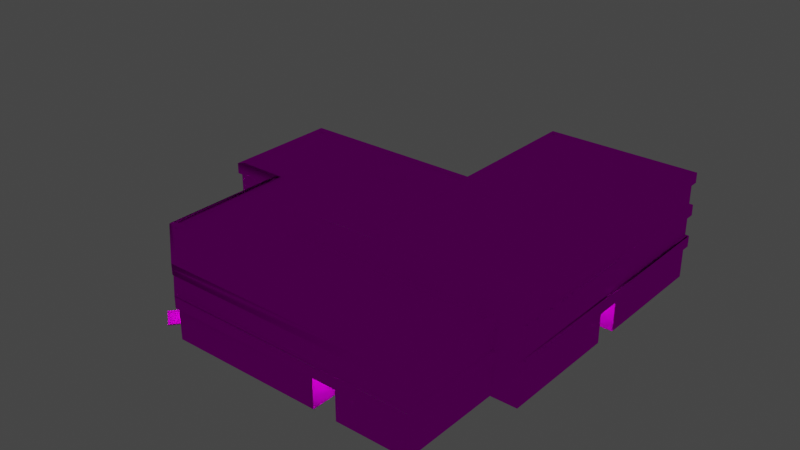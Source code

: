# Source: object.blend  (saved by Blender 2.82.7; exported with 4.5.12 LTS)
import bpy
from mathutils import Matrix  # noqa: F401  (used for matrix-valued properties, if any)

bpy.ops.wm.read_factory_settings(use_empty=True)
scene = bpy.context.scene
scene.name = 'Scene'

# ---- collections
col_collection = bpy.data.collections.new('Collection'); scene.collection.children.link(col_collection)

# ---- images (referenced by path relative to the original .blend; pixels are not part of the script)
import os
ASSET_DIR = os.environ.get("B2B_ASSET_DIR", "")  # directory of the original .blend (textures are referenced by path, not embedded)
HERE = os.path.dirname(os.path.abspath(__file__))  # packed textures are extracted next to this script under _unpacked/

def load_image(name, relpath, width, height, colorspace="sRGB"):
    """Load a texture the original file referenced (path relative to the .blend, or extracted next to this script)."""
    p = next((c for c in (os.path.join(HERE, relpath), os.path.join(ASSET_DIR, relpath)) if relpath and os.path.exists(c)), "")
    if p:
        img = bpy.data.images.load(p, check_existing=True)
        img.name = name
    else:  # same state as the original file: an image datablock whose file is absent (Cycles renders it pink)
        img = bpy.data.images.new(name, width, height)
        img.source = "FILE"
        img.filepath = "//" + (relpath or name)
    img.colorspace_settings.name = colorspace
    return img
img_ebfs7_png = load_image('EBFS7.png', 'EBFS7.png', 1024, 1024, 'sRGB')

# ---- materials (node trees are filled in below, after node groups)
mat_default_014 = bpy.data.materials.new('Default.014')
mat_default_014.use_transparent_shadow = False
mat_default_014.diffuse_color = (1.0, 1.0, 1.0, 1.0)
mat_default_014.roughness = 0.0
mat_default_014.specular_intensity = 0.0

# ---- node groups
ng_auto_smooth = bpy.data.node_groups.new('Auto Smooth', 'GeometryNodeTree')
_s = ng_auto_smooth.interface.new_socket(name='Geometry', in_out='OUTPUT', socket_type='NodeSocketGeometry')
_s = ng_auto_smooth.interface.new_socket(name='Geometry', in_out='INPUT', socket_type='NodeSocketGeometry')
_s = ng_auto_smooth.interface.new_socket(name='Angle', in_out='INPUT', socket_type='NodeSocketFloat')
_s.subtype = 'ANGLE'
_s.min_value = 0.0
_s.max_value = 3.142
ng_auto_smooth.is_modifier = True
_N = ng_auto_smooth.nodes; _L = ng_auto_smooth.links
n0 = _N.new('NodeGroupOutput'); n0.name = 'Group Output'; n0.location = (480, -100)
n1 = _N.new('NodeGroupInput'); n1.name = 'Group Input'; n1.location = (-420, -300)
n2 = _N.new('NodeGroupInput'); n2.name = 'Group Input.001'; n2.location = (-60, -100)
n3 = _N.new('GeometryNodeSetShadeSmooth'); n3.name = 'Set Shade Smooth'; n3.location = (120, -100)
n3.domain = 'EDGE'
n4 = _N.new('GeometryNodeSetShadeSmooth'); n4.name = 'Set Shade Smooth.001'; n4.location = (300, -100)
n5 = _N.new('GeometryNodeInputMeshEdgeAngle'); n5.name = 'Edge Angle'; n5.location = (-420, -220)
n6 = _N.new('GeometryNodeInputEdgeSmooth'); n6.name = 'Is Edge Smooth'; n6.location = (-60, -160)
n7 = _N.new('GeometryNodeInputShadeSmooth'); n7.name = 'Is Face Smooth'; n7.location = (-240, -340)
n8 = _N.new('FunctionNodeBooleanMath'); n8.name = 'Boolean Math'; n8.location = (-60, -220)
n9 = _N.new('FunctionNodeCompare'); n9.name = 'Compare'; n9.location = (-240, -180)
n9.operation = 'LESS_EQUAL'
_L.new(n5.outputs[0], n9.inputs[0])
_L.new(n4.outputs[0], n0.inputs[0])
_L.new(n1.outputs[1], n9.inputs[1])
_L.new(n9.outputs[0], n8.inputs[0])
_L.new(n7.outputs[0], n8.inputs[1])
_L.new(n2.outputs[0], n3.inputs[0])
_L.new(n6.outputs[0], n3.inputs[1])
_L.new(n3.outputs[0], n4.inputs[0])
_L.new(n8.outputs[0], n3.inputs[2])
n0.is_active_output = True

# ---- material node trees
mat_default_014.use_nodes = True; mat_default_014.node_tree.nodes.clear()
_N = mat_default_014.node_tree.nodes; _L = mat_default_014.node_tree.links
n0 = _N.new('ShaderNodeOutputMaterial'); n0.name = 'Material Output'; n0.location = (300, 300)
n1 = _N.new('ShaderNodeBsdfPrincipled'); n1.name = 'Principled BSDF'; n1.location = (10, 300)
n1.distribution = 'GGX'
n1.subsurface_method = 'BURLEY'
n1.inputs[3].default_value = 1.45
n1.inputs[13].default_value = 0.0
n1.inputs[27].default_value = (0.0, 0.0, 0.0, 1.0)
n1.inputs[28].default_value = 1.0
n2 = _N.new('ShaderNodeTexImage'); n2.name = 'Image Texture'; n2.location = (0, 0)
n2.image = img_ebfs7_png
_L.new(n1.outputs[0], n0.inputs[0])
_L.new(n2.outputs[0], n1.inputs[0])
n0.is_active_output = True

# ---- world
world_world = bpy.data.worlds.new('World'); scene.world = world_world
world_world.use_nodes = True; world_world.node_tree.nodes.clear()
_N = world_world.node_tree.nodes; _L = world_world.node_tree.links
n0 = _N.new('ShaderNodeOutputWorld'); n0.name = 'World Output'; n0.location = (300, 300)
n1 = _N.new('ShaderNodeBackground'); n1.name = 'Background'; n1.location = (10, 300)
n1.inputs[0].default_value = (0.05088, 0.05088, 0.05088, 1.0)
_L.new(n1.outputs[0], n0.inputs[0])
n0.is_active_output = True
world_world.color = (0.05088, 0.05088, 0.05088)
world_world.use_sun_shadow = False
world_world.sun_shadow_jitter_overblur = 0.0

# ---- lights
light_light_name_amb_street_light3_001 = bpy.data.lights.new('light_name=amb_street_light3.001', 'POINT')
light_light_name_amb_street_light3_001.transmission_factor = 0.0
light_light_name_amb_street_light3_001.energy = 200.0
light_light_name_amb_street_light3_001.shadow_soft_size = 0.25
light_light_name_amb_street_light3_001.shadow_maximum_resolution = 0.006
light_light_name_amb_street_light3_001.use_absolute_resolution = True
light_light_name_amb_street_light3_002 = bpy.data.lights.new('light_name=amb_street_light3.002', 'POINT')
light_light_name_amb_street_light3_002.transmission_factor = 0.0
light_light_name_amb_street_light3_002.energy = 200.0
light_light_name_amb_street_light3_002.shadow_soft_size = 0.25
light_light_name_amb_street_light3_002.shadow_maximum_resolution = 0.006
light_light_name_amb_street_light3_002.use_absolute_resolution = True
light_light_name_amb_street_light3_003 = bpy.data.lights.new('light_name=amb_street_light3.003', 'POINT')
light_light_name_amb_street_light3_003.transmission_factor = 0.0
light_light_name_amb_street_light3_003.energy = 200.0
light_light_name_amb_street_light3_003.shadow_soft_size = 0.25
light_light_name_amb_street_light3_003.shadow_maximum_resolution = 0.006
light_light_name_amb_street_light3_003.use_absolute_resolution = True
light_light_name_amb_street_light3_004 = bpy.data.lights.new('light_name=amb_street_light3.004', 'POINT')
light_light_name_amb_street_light3_004.transmission_factor = 0.0
light_light_name_amb_street_light3_004.energy = 200.0
light_light_name_amb_street_light3_004.shadow_soft_size = 0.25
light_light_name_amb_street_light3_004.shadow_maximum_resolution = 0.006
light_light_name_amb_street_light3_004.use_absolute_resolution = True
light_light_name_amb_street_light3_005 = bpy.data.lights.new('light_name=amb_street_light3.005', 'POINT')
light_light_name_amb_street_light3_005.transmission_factor = 0.0
light_light_name_amb_street_light3_005.energy = 200.0
light_light_name_amb_street_light3_005.shadow_soft_size = 0.25
light_light_name_amb_street_light3_005.shadow_maximum_resolution = 0.006
light_light_name_amb_street_light3_005.use_absolute_resolution = True
light_light_name_amb_street_light3_006 = bpy.data.lights.new('light_name=amb_street_light3.006', 'POINT')
light_light_name_amb_street_light3_006.transmission_factor = 0.0
light_light_name_amb_street_light3_006.energy = 200.0
light_light_name_amb_street_light3_006.shadow_soft_size = 0.25
light_light_name_amb_street_light3_006.shadow_maximum_resolution = 0.006
light_light_name_amb_street_light3_006.use_absolute_resolution = True
light_light_name_amb_street_light3_007 = bpy.data.lights.new('light_name=amb_street_light3.007', 'POINT')
light_light_name_amb_street_light3_007.transmission_factor = 0.0
light_light_name_amb_street_light3_007.energy = 200.0
light_light_name_amb_street_light3_007.shadow_soft_size = 0.25
light_light_name_amb_street_light3_007.shadow_maximum_resolution = 0.006
light_light_name_amb_street_light3_007.use_absolute_resolution = True

# ---- meshes
me_poly_os_0_003 = bpy.data.meshes.new('poly_os=0.003')
me_poly_os_0_003.from_pydata([(-23.72, -5.47, -10.39), (-24.1, -5.47, -10.36), (3.369, 2.268, -22.17), (21.37, 2.268, -23.52), (3.369, 1.939, -22.17), (21.37, 1.939, -23.52), (23.81, 2.268, 8.757), (23.81, 1.939, 8.757), (5.803, 2.268, 10.12), (5.803, 1.939, 10.12), (4.64, 2.268, -5.296), (4.64, 1.939, -5.296), (3.923, -6.837, -15.56), (5.828, -6.837, -12.84), (4.138, -6.837, -12.72), (5.828, -10.68, -12.84), (5.613, -10.68, -15.69), (5.613, -6.837, -15.69), (3.428, -6.837, -22.11), (3.923, -10.68, -15.56), (-2.237, -6.837, -10.32), (-2.341, -10.68, -11.7), (-2.237, -10.68, -10.32), (-5.238, -10.68, -11.48), (-5.134, -10.68, -10.1), (-2.341, -6.837, -11.7), (4.177, -10.68, -12.19), (-15.38, -6.837, 3.891), (-15.38, -10.68, 3.891), (-16.9, -6.837, 4.006), (-16.9, -10.68, 4.006), (-15.16, -6.837, 6.743), (-15.16, -10.68, 6.743), (-16.96, -10.68, 3.321), (-14.19, -10.68, 21.69), (-11.05, -10.68, 22.14), (-14.19, -10.56, 21.69), (-11.83, -10.56, 23.29), (-12.52, -6.837, 19.23), (-13.4, -10.56, 20.54), (-10.16, -10.56, 20.83), (-10.16, -6.837, 20.83), (-11.05, -10.56, 22.14), (-12.52, -10.56, 19.23), (-15.78, -10.68, 18.92), (-13.4, -10.68, 20.54), (10.13, -6.837, 22.4), (10.13, -10.68, 22.4), (12.97, -6.837, 22.18), (12.74, -6.837, 19.2), (9.903, -10.68, 19.42), (12.74, -10.68, 19.2), (-8.589, -10.68, 23.81), (22.67, -10.68, -5.594), (19.66, -10.68, -5.367), (19.45, -6.837, -8.193), (22.45, -10.68, -8.42), (19.45, -10.68, -8.193), (19.66, -6.837, -5.367), (23.77, -10.68, 9.008), (-3.995, 3.011, -2.079), (-3.992, 4.491, -2.08), (-3.185, 3.011, -0.8056), (-3.267, 3.011, -0.8164), (-3.492, 3.011, -0.7233), (-3.426, 3.501, -0.7738), (-3.492, 3.501, -0.7233), (-3.574, 3.011, -0.5807), (-3.574, 3.501, -0.5807), (-3.585, 3.011, -0.4984), (-3.585, 3.501, -0.4984), (-3.574, 3.501, -0.4161), (-3.543, 3.501, -0.3394), (-3.543, 3.011, -0.3394), (-3.492, 3.011, -0.2735), (-3.492, 3.501, -0.2735), (-3.35, 3.011, -0.1912), (-3.267, 3.501, -0.1804), (-3.267, 3.011, -0.1804), (-3.185, 3.501, -0.1912), (-3.185, 3.011, -0.1912), (-3.108, 3.501, -0.223), (-3.108, 3.011, -0.223), (-3.042, 3.011, -0.2735), (-2.992, 3.501, -0.3394), (-2.992, 3.011, -0.3394), (-2.96, 3.501, -0.4161), (-2.96, 3.011, -0.4161), (-2.949, 3.501, -0.4984), (-2.992, 3.011, -0.6574), (-2.96, 3.501, -0.5807), (-3.108, 3.501, -0.7738), (-3.042, 3.011, -0.7233), (-3.108, 3.011, -0.7738), (-3.042, 3.501, -0.7233), (-2.992, 3.501, -0.6574), (-3.042, 3.501, -0.2735), (-3.185, 3.501, -0.8056), (-3.267, 3.501, -0.8164), (-3.35, 3.501, -0.8056), (-3.35, 3.501, -0.1912), (-3.426, 3.501, -0.223), (-3.543, 3.501, -0.6574), (-2.695, 3.52, -0.953), (-2.549, 3.011, -0.953), (-2.424, 3.52, -1.026), (-2.424, 3.011, -1.026), (-2.351, 3.52, -1.152), (-2.379, 3.52, -1.365), (-2.549, 3.011, -1.496), (-2.695, 3.011, -1.496), (-2.622, 3.52, -1.506), (-2.763, 3.52, -1.468), (-2.821, 3.011, -1.423), (-2.866, 3.52, -1.365), (-2.894, 3.011, -1.297), (-2.903, 3.52, -1.225), (-2.894, 3.011, -1.152), (-2.821, 3.011, -1.026), (-2.821, 3.52, -1.026), (-2.482, 3.52, -1.468), (-2.549, 3.52, -0.953), (-1.764, 3.596, -1.551), (-1.693, 3.011, -1.674), (-1.693, 3.011, -1.816), (-1.693, 3.596, -1.816), (-1.764, 3.596, -1.939), (-1.886, 3.596, -2.01), (-2.028, 3.011, -2.01), (-2.195, 3.011, -1.882), (-2.222, 3.596, -1.816), (-2.222, 3.596, -1.674), (-2.028, 3.596, -1.48), (-1.886, 3.596, -1.48), (-1.693, 3.596, -1.674), (-2.028, 3.596, -2.01), (-2.151, 3.596, -1.551), (-2.151, 3.596, -1.939), (-3.914, 3.011, 0.1893), (-1.189, 3.011, -0.01635), (-3.914, 1.385, 0.1893), (-1.189, 1.385, -0.01635), (-1.365, 3.011, -2.35), (-4.09, 1.385, -2.144), (-1.764, 3.011, -1.551), (-1.886, 3.011, -1.48), (-2.028, 3.011, -1.48), (-2.151, 3.011, -1.551), (-2.222, 3.011, -1.674), (-2.351, 3.011, -1.152), (-2.695, 3.011, -0.953), (-3.574, 3.011, -0.4161), (-3.426, 3.011, -0.223), (-1.764, 3.011, -1.939), (-1.886, 3.011, -2.01), (-2.351, 3.011, -1.297), (-2.424, 3.011, -1.423), (-2.949, 3.011, -0.4984), (-2.96, 3.011, -0.5807), (-3.35, 3.011, -0.8056), (-3.426, 3.011, -0.7738), (-3.543, 3.011, -0.6574), (-4.09, 3.011, -2.144), (-8.057, -1.94, 23.52), (-8.158, -1.94, 22.2), (-15.18, -1.94, 19.03), (-15.58, -1.94, 18.35), (-14.68, -1.94, 18.28), (-16.74, -1.94, 3.046), (-16.74, -1.613, 3.046), (-22.8, -1.613, 3.503), (-22.8, -1.94, 3.503), (-23.81, -1.94, -9.822), (3.646, -1.613, -11.89), (4.087, -1.94, -6.055), (-6.802, -1.94, -5.233), (-6.802, -1.613, -5.233), (-5.519, -1.613, 11.77), (-5.519, -1.94, 11.77), (20.43, -1.613, 9.813), (20.43, -1.94, 9.813), (21.3, -1.94, 21.31), (-8.057, -1.613, 23.52), (23.77, 1.039, 9.008), (24.07, 1.039, 8.985), (20.63, -6.837, 9.244), (20.63, -10.68, 9.244), (5.879, 2.268, 10.36), (23.77, 2.268, 9.008), (23.77, -1.613, 9.008), (24.09, -1.613, 8.984), (23.77, -6.837, 9.008), (22.67, -6.837, -5.594), (24.09, -5.47, 8.983), (21.32, -5.47, -23.46), (24.09, -6.837, 8.983), (21.32, -1.613, -23.46), (21.62, -2.918, -23.79), (24.09, -2.918, 8.984), (21.6, 2.268, -23.79), (24.07, 2.268, 8.985), (23.77, -2.918, 9.008), (23.77, -5.47, 9.008), (21.64, -5.47, -23.49), (21.62, -5.47, -23.8), (3.405, -5.47, -22.43), (21.62, -6.837, -23.8), (3.086, -5.47, -22.4), (21.64, -1.613, -23.49), (21.62, -1.613, -23.79), (3.405, -1.613, -22.42), (3.084, -2.918, -22.39), (21.6, 1.039, -23.79), (3.104, 2.268, -22.39), (3.104, 1.039, -22.39), (3.835, -6.837, -12.47), (3.086, -6.837, -22.4), (3.834, -1.613, -12.46), (4.155, -2.918, -12.49), (3.084, -1.613, -22.39), (4.377, 2.268, -5.523), (4.377, 1.385, -5.523), (5.575, 1.385, 10.38), (21.32, -2.918, -23.46), (3.428, -2.918, -22.11), (3.428, -5.47, -22.11), (21.32, 1.039, -23.46), (3.428, -1.613, -22.11), (3.428, 1.039, -22.11), (4.678, -1.613, -5.546), (4.177, -5.47, -12.19), (4.154, -6.837, -12.49), (4.177, -6.837, -12.19), (-5.134, -6.837, -10.1), (-5.238, -6.837, -11.48), (4.154, -5.47, -12.49), (3.835, -5.47, -12.47), (3.834, -2.918, -12.46), (-23.03, -5.47, 3.78), (-23.36, -5.47, 3.805), (-24.07, -6.837, -10.06), (-24.43, -6.837, -10.34), (-24.43, -5.47, -10.34), (-24.4, -2.918, -10.33), (-24.4, -1.613, -10.33), (-23.31, -2.918, 4.095), (-15.96, -6.837, 19.19), (-16.08, -6.837, 18.94), (-16.08, -5.47, 18.94), (-15.95, -2.918, 19.17), (-17.26, -5.47, 3.344), (-17.23, -5.47, 3.647), (-17.23, -6.837, 3.647), (-23.34, -5.47, 4.108), (-23.34, -6.837, 4.108), (-23.31, -1.613, 4.095), (-16.69, -6.837, 6.858), (-15.78, -5.47, 18.92), (-24.07, -5.47, -10.06), (-24.07, -2.918, -10.06), (-23.03, -2.918, 3.78), (-16.96, -5.47, 3.321), (-16.96, -2.918, 3.321), (-16.09, -1.613, 18.94), (-16.09, -2.918, 18.94), (-17.25, -2.918, 3.637), (-8.566, -1.613, 24.12), (-8.589, -1.613, 23.81), (-8.759, -2.918, 24.06), (-8.566, -2.918, 24.12), (-8.589, -2.918, 23.81), (-13.4, -6.837, 20.54), (-15.78, -6.837, 18.92), (-15.96, -5.47, 19.19), (-8.589, -6.837, 23.81), (-8.774, -5.47, 24.08), (-8.774, -6.837, 24.08), (-15.78, -2.918, 18.92), (-15.78, -1.613, 18.92), (-8.759, -1.613, 24.06), (-8.589, -5.47, 23.81), (-8.566, -6.837, 24.12), (21.58, -5.47, 21.84), (21.56, -5.47, 21.54), (9.903, -6.837, 19.42), (-8.566, -5.47, 24.12), (21.88, -5.47, 21.82), (21.88, -6.837, 21.82), (21.89, -1.613, 21.82), (21.89, -2.918, 21.82), (20.63, -5.47, 9.244), (20.93, -5.47, 9.222), (20.93, -6.837, 9.222), (20.94, -2.918, 9.222), (21.56, -2.918, 21.54), (20.94, -1.613, 9.222), (20.63, -2.918, 9.244), (21.56, -6.837, 21.54), (4.087, -1.613, -6.055), (-8.905, -1.613, 23.29), (-15.18, -1.613, 19.03), (-15.58, -1.613, 18.35), (4.155, -1.613, -12.49), (21.3, -1.613, 21.31), (-8.158, -1.613, 22.2), (-15.95, -1.613, 19.17), (-17.25, -1.613, 3.637), (-23.81, -1.613, -9.822), (-14.68, -1.613, 18.28), (21.32, -6.837, -23.46), (21.32, -10.68, -23.46), (22.45, -6.837, -8.42), (3.428, -10.68, -22.11), (5.575, 2.268, 10.38), (4.138, -10.68, -12.72), (4.377, 1.039, -5.523), (4.678, 1.039, -5.546), (-6.211, 1.385, -4.725), (-6.211, -1.613, -4.725), (5.879, -1.613, 10.36), (5.879, 1.385, 10.36), (-5.011, -1.613, 11.18), (-5.011, 1.385, 11.18), (-4.295, 1.385, -4.869), (-1.57, 1.385, -5.075), (-1.365, 1.385, -2.35), (-23.03, -6.837, 3.78), (-16.96, -6.837, 3.321), (-23.03, -10.68, 3.78), (-16.69, -10.68, 6.858), (-11.05, -6.837, 22.14), (12.97, -10.68, 22.18), (21.56, -10.68, 21.54), (4.177, -2.918, -12.19), (-11.83, -10.68, 23.29), (-24.07, -10.68, -10.06), (3.646, -1.939, -11.89), (-8.905, -1.939, 23.29)], [(231, 215), (60, 61)], [(300, 165, 167, 308), (297, 185, 191, 292, 287, 281, 274, 46, 284, 49, 48), (15, 13, 17, 16), (269, 289, 288, 266), (212, 199, 200, 184), (328, 33, 327, 326), (67, 68, 102, 161), (236, 215, 241, 242, 0), (168, 171, 170, 169), (178, 177, 176, 175), (7, 9, 8, 6), (229, 316, 228, 227), (294, 283, 290, 296), (19, 16, 17, 12), (104, 106, 105), (125, 124, 153, 126), (271, 272, 44, 45), (117, 119, 116), (52, 47, 46, 274), (196, 227, 228, 226), (247, 248, 251, 252), (290, 282, 286, 291, 193, 203, 194, 202), (159, 160, 65, 99), (286, 287, 292, 291), (310, 312, 18, 309), (268, 249, 277, 270), (170, 171, 172, 307), (15, 314, 14, 13), (172, 336, 173, 307), (156, 109, 120), (23, 335, 240, 234), (26, 21, 25, 232), (14, 12, 17, 13), (205, 207, 236, 235), (10, 11, 4, 2), (128, 129, 137, 135), (246, 273, 248, 247), (294, 296, 201, 293, 289, 269, 270), (152, 76, 100, 101), (248, 257, 261, 250), (146, 145, 133, 132), (32, 31, 27, 28), (29, 30, 28, 27), (246, 273, 257, 272), (74, 75, 72, 73), (279, 268, 270, 267), (86, 87, 157, 88), (297, 332, 186, 185), (92, 93, 91, 94), (82, 83, 96, 81), (4, 5, 3, 2), (161, 102, 66, 64), (106, 104, 150, 139, 142, 128, 154, 153, 124, 123, 144, 145, 146, 147, 148, 129, 155, 149), (84, 86, 88, 90, 95, 94, 91, 97, 98, 99, 65, 66, 102, 68, 70, 71, 72, 75, 101, 100, 77, 79, 81, 96), (44, 272, 256, 329), (314, 26, 232, 14), (301, 166, 168, 169), (37, 40, 43, 36), (174, 298, 173, 336), (150, 104, 121, 103), (7, 6, 3, 5), (21, 22, 20, 25), (183, 184, 200, 188), (113, 114, 112), (107, 149, 155), (191, 195, 193, 291, 292), (110, 112, 111), (19, 12, 18, 312), (331, 48, 49, 51), (218, 302, 217, 237), (237, 217, 219, 211), (315, 220, 213, 214), (275, 276, 274, 280), (122, 144, 123, 134), (46, 47, 50, 284), (145, 144, 122, 133), (93, 62, 97, 91), (119, 103, 121, 105, 107, 108, 120, 111, 112, 114, 116), (148, 131, 130), (160, 64, 66, 65), (74, 152, 101, 75), (58, 54, 57, 55), (247, 272, 257, 248), (73, 72, 71, 151), (257, 277, 262, 261), (151, 71, 70, 69), (78, 76, 152, 138, 139, 82, 80), (264, 263, 306, 265), (268, 269, 266, 279), (262, 260, 238, 261), (278, 305, 279, 299, 300), (249, 305, 278, 277), (325, 143, 162, 142), (288, 289, 293, 295), (269, 266, 267, 270), (34, 36, 39, 45), (96, 83, 85, 84), (30, 29, 327, 33), (34, 334, 37, 36), (311, 56, 310, 309), (306, 255, 170, 169, 301, 263), (313, 10, 2, 3, 6, 8, 187, 200, 199, 213, 220), (319, 320, 322, 321), (335, 328, 326, 240), (274, 330, 35, 52), (337, 165, 300, 299), (118, 150, 103, 119), (271, 39, 43, 38), (323, 143, 324), (57, 56, 311, 55), (308, 167, 166, 301), (337, 299, 304, 164), (222, 313, 220, 221), (105, 106, 149, 107), (104, 105, 121), (181, 163, 182, 303), (108, 155, 156), (178, 180, 179, 177), (181, 303, 179, 180), (108, 156, 120), (107, 155, 108), (109, 110, 111, 120), (186, 59, 191, 185), (190, 295, 293, 201, 198), (189, 188, 187, 319), (319, 190, 189), (295, 190, 319), (115, 116, 114), (43, 40, 41, 38), (183, 189, 196, 226), (237, 243, 244, 217), (208, 196, 189, 190), (115, 114, 113), (110, 113, 112), (206, 204, 193, 195), (209, 190, 198, 197), (174, 175, 176, 298), (217, 302, 210, 219), (206, 216, 207, 204), (225, 205, 204, 203), (201, 202, 194, 223), (118, 119, 117), (117, 116, 115), (197, 211, 219, 209), (213, 199, 212, 214), (231, 12, 14), (215, 236, 207, 216), (262, 277, 264, 265, 245, 243, 237, 211, 197, 198, 201, 223, 224, 333, 259, 260), (227, 208, 209, 210), (53, 54, 58, 192), (212, 184, 183, 226, 228, 316, 315, 214), (50, 51, 49, 284), (22, 24, 233, 20), (42, 330, 41, 40), (134, 123, 124, 125), (230, 333, 224, 225), (182, 163, 164, 304), (254, 253, 242, 241), (153, 154, 127, 126), (154, 128, 135, 127), (194, 225, 224, 223), (239, 238, 1, 242), (62, 63, 98, 97), (63, 159, 99, 98), (244, 243, 245, 255), (276, 281, 285, 275), (247, 272, 246), (273, 257, 248), (264, 277, 249), (245, 265, 306, 255), (278, 263, 305), (253, 251, 250, 239), (147, 136, 131, 148), (29, 27, 31, 256, 272, 247, 252, 254, 241, 215, 216, 206, 195, 191, 192, 58, 55, 311, 309, 18, 12, 231, 232, 25, 20, 233, 234, 240, 326, 327), (249, 305, 263, 264), (129, 130, 137), (69, 70, 68, 67), (191, 59, 53, 192), (238, 260, 259, 258), (80, 82, 81, 79), (148, 130, 129), (140, 141, 139, 138), (273, 246, 276, 275), (264, 277, 278, 263), (253, 254, 252, 251), (8, 9, 11, 10), (147, 146, 132, 136), (274, 281, 276), (275, 285, 280), (266, 267, 279), (270, 269, 268), (257, 273, 275, 280), (276, 246, 272, 271, 38, 41, 330, 274), (140, 138, 162, 143), (76, 78, 77, 100), (257, 280, 270, 277), (249, 268, 279, 305), (281, 285, 280, 274), (139, 141, 325, 142), (78, 80, 79, 77), (283, 280, 285, 282), (286, 285, 281, 287), (32, 329, 256, 31), (290, 202, 201, 296), (90, 158, 89, 95), (84, 85, 87, 86), (280, 283, 294, 270), (318, 229, 302, 244, 255, 306, 263, 278, 300, 308, 301, 169, 170, 307, 173, 298, 176, 177, 179, 303, 182, 304, 299, 279, 267, 266, 288, 295, 321), (37, 334, 35, 42), (88, 157, 158, 90), (95, 89, 92, 94), (136, 132, 133, 122, 134, 125, 126, 127, 135, 137, 130, 131), (222, 320, 187, 313), (10, 313, 187, 8), (229, 318, 317, 221, 315, 316), (233, 24, 23, 234), (143, 323, 140), (141, 140, 323, 317, 322, 222, 221, 324, 143, 325), (321, 322, 317, 318), (162, 138, 60), (331, 332, 297, 48), (232, 230, 26), (230, 333, 26), (45, 334, 34), (230, 258, 259, 333), (5, 4, 11, 9, 7), (167, 165, 337, 164, 163, 181, 180, 178, 175, 174, 336, 172, 171, 168, 166), (235, 0, 1, 258, 230), (118, 117, 115, 113, 110, 109, 156, 155, 129, 128, 142, 162, 60, 138, 152, 74, 73, 151, 69, 67, 161, 64, 160, 159, 63, 62, 93, 92, 89, 158, 157, 87, 85, 83, 82, 139, 150)])
me_poly_os_0_003.polygons.foreach_set('use_smooth', [True] * 229)
_uv = me_poly_os_0_003.uv_layers.new(name='UVMap')
_uv.uv.foreach_set('vector', [0.6022, 0.4719, 0.6022, 0.4719, 0.6067, 0.4641, 0.6067, 0.4641, 0.2333, 0.8071, 0.3511, 0.4314, 0.4252, 0.4314, 0.2333, 0.8072, 0.2333, 0.8071, 0.2336, 0.8073, 0.2336, 0.8073, 0.2334, 0.8072, 0.2334, 0.8072, 0.2334, 0.8072, 0.2334, 0.8071, 0.603, 0.6964, 0.603, 0.787, 0.5357, 0.787, 0.5357, 0.6964, 0.093, 0.8794, 0.8128, 0.8793, 0.8128, 0.9101, 0.093, 0.9101, 0.9652, 0.9726, 0.9652, 1.002, 0.1905, 1.002, 0.1905, 0.9726, 0.3758, 0.6964, 0.5194, 0.6964, 0.5194, 0.787, 0.3758, 0.787, 0.9293, 0.6643, 0.9351, 0.6639, 0.935, 0.6629, 0.9292, 0.6633, 0.3884, 0.8192, 0.3884, 0.787, 0.0564, 0.787, 0.0564, 0.8192, 0.0397, 0.8192, 0.5747, 0.3137, 0.5146, 0.3229, 0.5146, 0.3229, 0.5747, 0.3137, 0.6931, 0.3923, 0.6931, 0.3923, 0.6675, 0.2237, 0.6675, 0.2237, 0.5635, 0.3248, 0.5635, 0.5391, 0.5635, 0.5391, 0.5635, 0.3248, 0.7725, 0.9101, 0.7725, 0.9726, 0.3809, 0.9726, 0.3809, 0.9101, 0.8057, 0.8793, 0.8057, 0.8192, 1.096, 0.8192, 1.096, 0.8793, 0.5357, 0.6964, 0.5357, 0.6964, 0.5357, 0.787, 0.5357, 0.787, 0.9199, 0.5393, 0.9199, 0.5402, 0.9259, 0.5389, 0.9274, 0.5475, 0.9205, 0.548, 0.9206, 0.5488, 0.9275, 0.5483, 0.5352, 0.7858, 0.4675, 0.7858, 0.4675, 0.6952, 0.5352, 0.6952, 0.9273, 0.6376, 0.9333, 0.6372, 0.9332, 0.6363, 0.093, 0.6964, 0.5354, 0.6964, 0.5354, 0.787, 0.093, 0.787, 0.958, 0.9101, 1.381, 0.9101, 1.381, 0.9726, 0.958, 0.9726, 0.8881, 0.787, 0.8881, 0.8192, 0.5265, 0.8192, 0.5265, 0.787, 1.095, 0.8159, 0.7977, 0.8159, 0.7977, 0.8089, 0.3582, 0.4636, 0.1905, 0.8115, 0.958, 0.8115, 0.958, 0.8192, 0.4252, 0.4636, 0.9277, 0.6426, 0.9277, 0.6436, 0.9335, 0.6431, 0.9335, 0.6421, 0.7984, 0.8192, 0.7984, 0.787, 1.096, 0.787, 1.096, 0.8192, 0.958, 0.6964, 1.381, 0.6964, 1.381, 0.787, 0.958, 0.787, 0.2336, 0.8073, 0.2336, 0.8073, 0.2336, 0.8073, 0.2336, 0.8073, 0.5146, 0.3229, 0.5146, 0.3229, 0.4945, 0.1907, 0.4945, 0.1907, 0.603, 0.6964, 0.603, 0.6964, 0.603, 0.787, 0.603, 0.787, 0.4945, 0.1907, 0.7667, 0.1494, 0.7667, 0.1494, 0.4945, 0.1907, 0.9223, 0.5721, 0.9224, 0.5729, 0.9284, 0.5716, 0.093, 0.6964, 0.5354, 0.6964, 0.5354, 0.787, 0.093, 0.787, 0.293, 0.6964, 0.447, 0.6964, 0.447, 0.787, 0.293, 0.787, 0.2332, 0.8075, 0.2332, 0.8075, 0.2332, 0.8075, 0.2332, 0.8074, 0.3729, 0.8168, 0.3729, 0.8092, 0.6077, 0.8092, 0.6077, 0.8168, 0.747, 0.5391, 0.747, 0.5391, 0.9478, 0.5391, 0.9478, 0.5391, 0.9269, 0.6327, 0.927, 0.6336, 0.9339, 0.6331, 0.9338, 0.6322, 0.8946, 0.787, 0.8946, 0.8192, 0.8881, 0.8192, 0.8881, 0.787, 0.2333, 0.8071, 0.3511, 0.5238, 0.4252, 0.5238, 0.2333, 0.8072, 0.2333, 0.8071, 0.2336, 0.8073, 0.2336, 0.8073, 0.9237, 0.5903, 0.9238, 0.5913, 0.9296, 0.5909, 0.9295, 0.5899, 0.8881, 0.8121, 0.8881, 0.8192, 0.5194, 0.8192, 0.5194, 0.8121, 0.9223, 0.5716, 0.9224, 0.5725, 0.9293, 0.5719, 0.9292, 0.5711, 0.603, 0.6964, 0.603, 0.787, 0.5356, 0.787, 0.5356, 0.6964, 0.5356, 0.787, 0.5356, 0.6964, 0.5356, 0.6964, 0.5356, 0.787, 0.1193, 0.7858, 0.1193, 0.818, 0.1116, 0.818, 0.1116, 0.7858, 0.9265, 0.6276, 0.9323, 0.6272, 0.9323, 0.6262, 0.9265, 0.6266, 0.7331, 0.9089, 0.7331, 0.8782, 0.7402, 0.8782, 0.7402, 0.9089, 0.9243, 0.5208, 0.9185, 0.5212, 0.9186, 0.5222, 0.9244, 0.5218, 0.8057, 0.787, 0.8057, 0.6964, 1.096, 0.6964, 1.096, 0.787, 0.9224, 0.5728, 0.9225, 0.5738, 0.9283, 0.5734, 0.9282, 0.5724, 0.919, 0.528, 0.9191, 0.529, 0.9249, 0.5285, 0.9248, 0.5275, 0.9478, 0.5391, 0.9478, 0.3248, 0.9478, 0.3248, 0.9478, 0.5391, 0.9291, 0.662, 0.9349, 0.6616, 0.9348, 0.6606, 0.929, 0.661, 0.7, 0.59, 0.699, 0.5885, 0.6989, 0.5868, 0.6891, 0.6055, 0.7166, 0.6013, 0.7121, 0.5946, 0.7118, 0.5962, 0.7107, 0.5975, 0.7091, 0.5981, 0.7083, 0.598, 0.7062, 0.5967, 0.7058, 0.5959, 0.7057, 0.5942, 0.7064, 0.5927, 0.7087, 0.5916, 0.7095, 0.5916, 0.7024, 0.5908, 0.7015, 0.5907, 0.6913, 0.5839, 0.6923, 0.5842, 0.6933, 0.5842, 0.6942, 0.584, 0.6951, 0.5836, 0.6958, 0.5829, 0.6964, 0.5821, 0.6967, 0.5811, 0.6967, 0.5802, 0.6965, 0.5792, 0.6961, 0.5783, 0.6954, 0.5776, 0.6946, 0.577, 0.6937, 0.5767, 0.6927, 0.5767, 0.6917, 0.5769, 0.6908, 0.5773, 0.6901, 0.578, 0.6896, 0.5788, 0.6893, 0.5797, 0.6892, 0.5807, 0.6894, 0.5817, 0.6899, 0.5826, 0.6905, 0.5833, 0.8881, 0.6964, 0.8881, 0.787, 0.603, 0.787, 0.603, 0.6964, 0.603, 0.6964, 0.6154, 0.6964, 0.6154, 0.787, 0.603, 0.787, 0.5977, 0.4655, 0.5977, 0.4655, 0.5747, 0.3137, 0.5747, 0.3137, 0.6023, 0.698, 0.6023, 0.698, 0.5352, 0.698, 0.5352, 0.698, 0.7755, 0.2073, 0.7755, 0.2073, 0.7667, 0.1494, 0.7667, 0.1494, 0.9217, 0.563, 0.9217, 0.5639, 0.9277, 0.5634, 0.9277, 0.5625, 0.5635, 0.3248, 0.5635, 0.3248, 0.9478, 0.3248, 0.9478, 0.3248, 0.5349, 0.6964, 0.5349, 0.6964, 0.5349, 0.787, 0.5349, 0.787, 0.4141, 0.616, 0.4213, 0.616, 0.4213, 0.645, 0.4141, 0.645, 0.9277, 0.6436, 0.9338, 0.6431, 0.9337, 0.6423, 0.9252, 0.5303, 0.9192, 0.5308, 0.9193, 0.5317, 0.4252, 0.4314, 0.4329, 0.4314, 0.4329, 0.4636, 0.3582, 0.4636, 0.3582, 0.4314, 0.9259, 0.6199, 0.932, 0.6195, 0.9319, 0.6186, 0.5357, 0.6964, 0.5357, 0.787, 0.3809, 0.787, 0.3809, 0.6964, 0.6026, 0.6964, 0.6026, 0.787, 0.6026, 0.787, 0.6026, 0.6964, 0.6194, 0.8794, 0.6194, 0.9101, 0.627, 0.9101, 0.627, 0.8794, 0.6085, 0.8794, 0.6085, 0.9101, 0.3737, 0.9101, 0.3737, 0.8794, 0.7725, 0.9726, 0.7725, 1.002, 0.3737, 1.002, 0.3737, 0.9726, 0.7325, 0.818, 0.7325, 0.7858, 0.7402, 0.7858, 0.7402, 0.818, 0.9267, 0.5377, 0.9198, 0.5382, 0.9198, 0.5391, 0.9268, 0.5385, 0.5354, 0.787, 0.5354, 0.6964, 0.5354, 0.6964, 0.5354, 0.787, 0.9214, 0.5594, 0.9214, 0.5602, 0.9284, 0.5597, 0.9283, 0.5589, 0.9238, 0.5916, 0.9239, 0.5926, 0.9297, 0.5921, 0.9296, 0.5911, 0.6991, 0.586, 0.6988, 0.5877, 0.699, 0.5885, 0.7007, 0.5904, 0.7024, 0.5908, 0.704, 0.5902, 0.7054, 0.5881, 0.7055, 0.5872, 0.7049, 0.5856, 0.7036, 0.5844, 0.701, 0.5843, 0.9276, 0.6416, 0.9345, 0.6411, 0.9344, 0.6403, 0.9285, 0.6539, 0.9286, 0.6549, 0.9344, 0.6545, 0.9343, 0.6535, 0.9251, 0.6091, 0.9252, 0.6101, 0.931, 0.6096, 0.9309, 0.6087, 0.5356, 0.787, 0.5356, 0.6964, 0.6024, 0.6964, 0.6024, 0.787, 0.9241, 0.787, 0.9312, 0.787, 0.9312, 0.8192, 0.9241, 0.8192, 0.9277, 0.6427, 0.9335, 0.6422, 0.9334, 0.6413, 0.9276, 0.6417, 0.8881, 0.8192, 0.8881, 0.8794, 0.5194, 0.8794, 0.5194, 0.8192, 0.9285, 0.6543, 0.9343, 0.6539, 0.9343, 0.6529, 0.9285, 0.6533, 0.6892, 0.5807, 0.6893, 0.5797, 0.6896, 0.5788, 0.6843, 0.5734, 0.6891, 0.6055, 0.6899, 0.5826, 0.6894, 0.5817, 0.8881, 0.8794, 0.8881, 0.9101, 0.5263, 0.9101, 0.5263, 0.8794, 0.6724, 0.8782, 0.6772, 0.8782, 0.6772, 0.9089, 0.6724, 0.9089, 0.5194, 0.8794, 0.3758, 0.8794, 0.3758, 0.8192, 0.5194, 0.8192, 0.0, 0.0, 0.0, 0.0, 0.0, 0.0, 0.0, 0.0, 0.0, 0.0, 0.1187, 0.8782, 0.1187, 0.9089, 0.1116, 0.9089, 0.1116, 0.8782, 0.2332, 0.8075, 0.2332, 0.8074, 0.2331, 0.8075, 0.2332, 0.8075, 0.7984, 0.9101, 0.7984, 0.8793, 1.096, 0.8793, 1.096, 0.9101, 0.0245, 0.8793, 0.0245, 0.9101, 0.0173, 0.9101, 0.0173, 0.8793, 0.5352, 0.6952, 0.5352, 0.698, 0.5352, 0.698, 0.5352, 0.6952, 0.9243, 0.5205, 0.9185, 0.5209, 0.9185, 0.5219, 0.9243, 0.5214, 0.5356, 0.6964, 0.5356, 0.787, 0.5194, 0.787, 0.5194, 0.6964, 0.5352, 0.6952, 0.6023, 0.6952, 0.6023, 0.698, 0.5352, 0.698, 0.6024, 0.787, 0.6024, 0.6964, 0.958, 0.6964, 0.958, 0.787, 0.0, 0.0, 0.0, 0.0, 0.0, 0.0, 0.0, 0.0, 0.0, 0.0, 0.0, 0.0, 0.2334, 0.8073, 0.2333, 0.8074, 0.2332, 0.8075, 0.2333, 0.8076, 0.2335, 0.8074, 0.2334, 0.8073, 0.2334, 0.8073, 0.2335, 0.8074, 0.2333, 0.8076, 0.2332, 0.8075, 0.2333, 0.8074, 0.0698, 0.556, 0.0698, 0.6267, 0.3272, 0.6267, 0.3272, 0.556, 0.0486, 0.6964, 0.3758, 0.6964, 0.3758, 0.787, 0.0486, 0.787, 0.6724, 0.7858, 0.6023, 0.7858, 0.6023, 0.6952, 0.6724, 0.6952, 0.668, 0.5098, 0.6022, 0.4719, 0.6022, 0.4719, 0.668, 0.5098, 0.924, 0.5942, 0.9241, 0.595, 0.9301, 0.5946, 0.93, 0.5937, 0.5352, 0.7858, 0.5352, 0.698, 0.5352, 0.698, 0.5352, 0.7858, 0.7438, 0.5644, 0.7117, 0.5692, 0.7487, 0.5964, 0.0713, 0.6964, 0.1424, 0.6964, 0.1424, 0.787, 0.0713, 0.787, 0.6067, 0.4641, 0.6067, 0.4641, 0.5977, 0.4655, 0.5977, 0.4655, 0.668, 0.5098, 0.668, 0.5098, 0.6747, 0.4982, 0.6747, 0.4982, 0.2334, 0.8073, 0.2334, 0.8073, 0.2333, 0.8074, 0.2333, 0.8074, 0.9251, 0.5291, 0.9191, 0.5295, 0.9192, 0.5304, 0.9252, 0.5299, 0.9207, 0.5506, 0.9267, 0.5502, 0.9267, 0.5493, 0.9677, 0.4672, 0.6767, 0.5114, 0.6767, 0.5114, 0.9677, 0.4672, 0.9263, 0.5448, 0.9203, 0.5453, 0.9204, 0.5462, 0.6931, 0.3923, 0.9504, 0.3532, 0.9504, 0.3532, 0.6931, 0.3923, 0.9677, 0.4672, 0.9677, 0.4672, 0.9504, 0.3532, 0.9504, 0.3532, 0.9273, 0.5571, 0.9213, 0.5584, 0.9273, 0.5579, 0.9257, 0.5357, 0.9197, 0.537, 0.9257, 0.5366, 0.9247, 0.6039, 0.9248, 0.6048, 0.9308, 0.6043, 0.9308, 0.6034, 0.3511, 0.3408, 0.4252, 0.3408, 0.4252, 0.4314, 0.3511, 0.4314, 0.4327, 0.5545, 0.3582, 0.5545, 0.3582, 0.5238, 0.4252, 0.5238, 0.4327, 0.5238, 0.4252, 0.5545, 0.4252, 0.646, 0.0023, 0.646, 0.0023, 0.5545, 0.0023, 0.5545, 0.4327, 0.5545, 0.4252, 0.5545, 0.3582, 0.5545, 0.4327, 0.5545, 0.0023, 0.5545, 0.9285, 0.6534, 0.9345, 0.6529, 0.9344, 0.6521, 0.5352, 0.698, 0.6023, 0.698, 0.6023, 0.7858, 0.5352, 0.7858, 0.1905, 0.9726, 0.1905, 0.9101, 0.958, 0.9101, 0.958, 0.9726, 0.3885, 0.8794, 0.0558, 0.8794, 0.0558, 0.9101, 0.3885, 0.9101, 0.958, 0.9026, 0.958, 0.9101, 0.1905, 0.9101, 0.1905, 0.9026, 0.9283, 0.6505, 0.9342, 0.6492, 0.9282, 0.6496, 0.9269, 0.6323, 0.9269, 0.6332, 0.9329, 0.6318, 0.9654, 0.787, 0.9654, 0.8192, 0.1905, 0.8192, 0.1905, 0.787, 0.9652, 0.9101, 0.1905, 0.9101, 0.1905, 0.8794, 0.9652, 0.8794, 0.7755, 0.2073, 0.6675, 0.2237, 0.6675, 0.2237, 0.7755, 0.2073, 0.6074, 0.9003, 0.6074, 0.9079, 0.3726, 0.9079, 0.3726, 0.9003, 0.9503, 0.787, 1.388, 0.787, 1.388, 0.8192, 0.9503, 0.8192, 1.38, 0.8168, 1.38, 0.8094, 0.9496, 0.8094, 0.9496, 0.8168, 0.1905, 0.8794, 0.1905, 0.8192, 0.958, 0.8192, 0.958, 0.8794, 0.9264, 0.6254, 0.9323, 0.624, 0.9263, 0.6245, 0.928, 0.6467, 0.9339, 0.6454, 0.9279, 0.6459, 0.9505, 0.8794, 1.388, 0.8794, 1.388, 0.9101, 0.9505, 0.9101, 1.388, 1.002, 0.9508, 1.002, 0.9508, 0.9726, 1.388, 0.9726, 0.2332, 0.8074, 0.2332, 0.8075, 0.2332, 0.8075, 0.6083, 0.787, 0.6083, 0.8192, 0.3734, 0.8192, 0.3734, 0.787, 0.2335, 0.8075, 0.2336, 0.8073, 0.2336, 0.8073, 0.2335, 0.8075, 0.2336, 0.8075, 0.2335, 0.8076, 0.2333, 0.8075, 0.2332, 0.8075, 0.2331, 0.8074, 0.2332, 0.8072, 0.2332, 0.8072, 0.2331, 0.8074, 0.2332, 0.8075, 0.2332, 0.8074, 0.2335, 0.8076, 0.2335, 0.8075, 1.381, 0.9082, 0.9504, 0.9082, 0.9504, 0.901, 1.381, 0.901, 0.0374, 0.6964, 0.1085, 0.6964, 0.1086, 0.787, 0.0374, 0.787, 0.2331, 0.8074, 0.2332, 0.8072, 0.2332, 0.8072, 0.2331, 0.8074, 0.2332, 0.8075, 0.2333, 0.8074, 0.2333, 0.8074, 0.2332, 0.8075, 0.5354, 0.6964, 0.6026, 0.6964, 0.6026, 0.787, 0.5354, 0.787, 0.5349, 0.6964, 0.6034, 0.6964, 0.6034, 0.787, 0.5349, 0.787, 0.6023, 0.698, 0.6023, 0.7858, 0.6023, 0.7858, 0.6023, 0.698, 0.9267, 0.5374, 0.9198, 0.5379, 0.9198, 0.5388, 0.9267, 0.5383, 0.6154, 0.8192, 0.6154, 0.8794, 0.3809, 0.8794, 0.3809, 0.8192, 0.6767, 0.5114, 0.6767, 0.5114, 0.6747, 0.4982, 0.6747, 0.4982, 0.383, 0.787, 0.383, 0.8192, 0.0415, 0.8192, 0.0415, 0.787, 0.9221, 0.5696, 0.9222, 0.5704, 0.9291, 0.5699, 0.9291, 0.5691, 0.9242, 0.5969, 0.9243, 0.5978, 0.9312, 0.5972, 0.9311, 0.5964, 0.958, 0.8192, 1.381, 0.8192, 1.381, 0.8794, 0.958, 0.8794, 0.3757, 0.8071, 0.3757, 0.8149, 0.0414, 0.8149, 0.0414, 0.8071, 0.9252, 0.6103, 0.9253, 0.6113, 0.9311, 0.6108, 0.931, 0.6098, 0.9265, 0.6277, 0.9266, 0.6287, 0.9324, 0.6282, 0.9323, 0.6272, 0.0418, 0.9101, 0.0418, 0.8794, 0.3827, 0.8794, 0.3827, 0.9101, 0.6724, 0.7858, 0.6774, 0.7858, 0.6774, 0.818, 0.6724, 0.818, 0.0, 0.0, 0.0, 0.0, 0.0, 0.0, 0.0, 0.0, 0.0, 0.0, 0.0, 0.0, 0.0, 0.0, 0.0, 0.0, 0.0, 0.0, 0.3686, 0.8794, 0.512, 0.8794, 0.512, 0.9101, 0.3686, 0.9101, 0.8934, 0.4489, 0.8965, 0.4489, 0.8952, 0.4513, 0.3678, 0.8088, 0.512, 0.8088, 0.512, 0.816, 0.3678, 0.816, 0.9263, 0.6253, 0.9333, 0.6247, 0.9332, 0.6239, 0.9263, 0.6244, 0.2335, 0.8074, 0.2335, 0.8074, 0.2335, 0.8074, 0.2335, 0.8074, 0.2336, 0.8073, 0.2336, 0.8073, 0.2335, 0.8075, 0.2336, 0.8075, 0.2335, 0.8076, 0.2333, 0.8075, 0.2332, 0.8075, 0.2331, 0.8074, 0.2332, 0.8072, 0.2332, 0.8072, 0.2332, 0.8073, 0.2332, 0.8073, 0.2332, 0.8073, 0.2331, 0.8073, 0.2331, 0.8074, 0.2332, 0.8075, 0.2332, 0.8075, 0.2332, 0.8074, 0.2332, 0.8074, 0.2333, 0.8075, 0.2333, 0.8075, 0.2333, 0.8075, 0.2333, 0.8075, 0.2335, 0.8076, 0.2335, 0.8075, 0.2335, 0.8075, 0.8944, 0.8794, 0.8944, 0.9101, 0.8881, 0.9101, 0.8881, 0.8794, 0.9278, 0.6447, 0.9347, 0.6442, 0.9347, 0.6433, 0.9291, 0.6617, 0.9349, 0.6613, 0.9348, 0.6603, 0.929, 0.6607, 0.1905, 0.787, 0.1905, 0.6964, 0.5356, 0.6964, 0.5356, 0.787, 0.3758, 0.8192, 0.3758, 0.8794, 0.0486, 0.8794, 0.0486, 0.8192, 0.9199, 0.5394, 0.9199, 0.5403, 0.9257, 0.5399, 0.9257, 0.5389, 0.9278, 0.645, 0.9347, 0.6436, 0.9278, 0.6441, 0.2332, 0.8075, 0.2332, 0.8075, 0.2332, 0.8075, 0.2332, 0.8075, 0.4675, 0.818, 0.4675, 0.7858, 0.6724, 0.7858, 0.6724, 0.818, 0.9239, 0.8794, 0.9312, 0.8794, 0.9312, 0.9101, 0.9239, 0.9101, 0.368, 0.8192, 0.368, 0.787, 0.5123, 0.787, 0.5123, 0.8192, 0.5635, 0.5391, 0.5635, 0.5391, 0.747, 0.5391, 0.747, 0.5391, 0.9244, 0.5991, 0.9244, 0.5999, 0.9314, 0.5994, 0.9313, 0.5986, 0.0, 0.0, 0.0, 0.0, 0.0, 0.0, 0.0, 0.0, 0.0, 0.0, 0.0, 0.0, 0.8253, 0.5061, 0.8253, 0.5031, 0.8272, 0.5054, 0.0, 0.0, 0.0, 0.0, 0.0, 0.0, 0.4669, 0.8142, 0.4669, 0.8064, 0.6718, 0.8064, 0.6718, 0.8142, 0.2336, 0.8073, 0.2336, 0.8073, 0.2336, 0.8073, 0.2336, 0.8073, 0.2336, 0.8073, 0.2336, 0.8073, 0.2336, 0.8073, 0.2336, 0.8073, 0.2332, 0.8075, 0.2332, 0.8075, 0.2332, 0.8075, 0.2332, 0.8075, 0.9223, 0.5716, 0.9224, 0.5726, 0.9282, 0.5722, 0.9281, 0.5712, 0.4675, 0.818, 0.6724, 0.818, 0.6724, 0.8782, 0.4675, 0.8782, 0.4675, 0.8782, 0.6724, 0.8782, 0.6724, 0.9089, 0.4675, 0.9089, 0.0245, 0.787, 0.0245, 0.8192, 0.0173, 0.8192, 0.0173, 0.787, 0.2332, 0.8075, 0.2332, 0.8075, 0.2332, 0.8075, 0.2332, 0.8075, 0.921, 0.5542, 0.9211, 0.5552, 0.9269, 0.5548, 0.9268, 0.5538, 0.8053, 0.8155, 0.0926, 0.8156, 0.0926, 0.8083, 0.8053, 0.8083, 0.8127, 0.8192, 0.093, 0.8192, 0.093, 0.787, 0.8127, 0.787, 0.603, 0.6964, 0.603, 0.6964, 0.603, 0.787, 0.603, 0.787, 0.3511, 0.4636, 0.4252, 0.4636, 0.4252, 0.5238, 0.3511, 0.5238, 0.9257, 0.5398, 0.9199, 0.5402, 0.92, 0.5412, 0.9258, 0.5408, 0.9241, 0.5182, 0.9183, 0.5186, 0.9184, 0.5196, 0.9242, 0.5191, 0.093, 0.8192, 0.8057, 0.8192, 0.8057, 0.8793, 0.093, 0.8794, 0.0, 0.0, 0.0, 0.0, 0.0, 0.0, 0.0, 0.0, 0.0, 0.0, 0.0, 0.0, 0.0, 0.0, 0.0, 0.0, 0.0, 0.0, 0.0, 0.0, 0.0, 0.0, 0.0, 0.0, 0.0, 0.0, 0.0, 0.0, 0.0, 0.0, 0.0, 0.0, 0.0, 0.0, 0.0, 0.0, 0.0, 0.0, 0.0, 0.0, 0.0, 0.0, 0.0, 0.0, 0.0, 0.0, 0.0, 0.0, 0.0, 0.0, 0.0, 0.0, 0.0, 0.0, 0.0, 0.0, 0.0, 0.0, 0.6023, 0.698, 0.6023, 0.6952, 0.6023, 0.6952, 0.6023, 0.698, 0.9249, 0.5282, 0.9191, 0.5286, 0.9191, 0.5296, 0.9249, 0.5291, 0.9269, 0.5549, 0.9211, 0.5553, 0.9211, 0.5563, 0.9269, 0.5559, 0.706, 0.5934, 0.7057, 0.5951, 0.7058, 0.5959, 0.7075, 0.5978, 0.7083, 0.598, 0.71, 0.5979, 0.7114, 0.597, 0.7121, 0.5954, 0.7116, 0.593, 0.7103, 0.5919, 0.7087, 0.5916, 0.7071, 0.5922, 0.0042, 0.6252, 0.0113, 0.6252, 0.0113, 0.646, 0.0042, 0.646, 0.2333, 0.8074, 0.2334, 0.8073, 0.2334, 0.8073, 0.2334, 0.8073, 0.4047, 0.537, 0.1473, 0.537, 0.1473, 0.6077, 0.3976, 0.6077, 0.3976, 0.5995, 0.4047, 0.5995, 0.6034, 0.787, 0.6034, 0.6964, 0.6034, 0.6964, 0.6034, 0.787, 0.7117, 0.5692, 0.7438, 0.5644, 0.6843, 0.5734, 0.6891, 0.6055, 0.6843, 0.5734, 0.7438, 0.5644, 0.7404, 0.5418, 0.5532, 0.5702, 0.5721, 0.6948, 0.7593, 0.6664, 0.7487, 0.5964, 0.7117, 0.5692, 0.7166, 0.6013, 0.0209, 0.5603, 0.0209, 0.631, 0.3969, 0.631, 0.3969, 0.5603, 0.7117, 0.5692, 0.6843, 0.5734, 0.7109, 0.5703, 0.6026, 0.6964, 0.8057, 0.6964, 0.8057, 0.787, 0.6026, 0.787, 0.0, 0.0, 0.0, 0.0, 0.0, 0.0, 0.0, 0.0, 0.0, 0.0, 0.0, 0.0, 0.0, 0.0, 0.0, 0.0, 0.0, 0.0, 0.6465, 0.8192, 1.326, 0.8192, 1.326, 0.8793, 0.6465, 0.8794, 0.9478, 0.3248, 0.9478, 0.5391, 0.747, 0.5391, 0.5635, 0.5391, 0.5635, 0.3248, 0.6067, 0.4641, 0.6022, 0.4719, 0.668, 0.5098, 0.6747, 0.4982, 0.6767, 0.5114, 0.9677, 0.4672, 0.9504, 0.3532, 0.6931, 0.3923, 0.6675, 0.2237, 0.7755, 0.2073, 0.7667, 0.1494, 0.4945, 0.1907, 0.5146, 0.3229, 0.5747, 0.3137, 0.5977, 0.4655, 0.3809, 0.8121, 0.0397, 0.8121, 0.0486, 0.8121, 0.0486, 0.8192, 0.3809, 0.8192, 0.6996, 0.5853, 0.701, 0.5843, 0.7036, 0.5844, 0.7049, 0.5856, 0.7055, 0.5872, 0.7052, 0.5889, 0.704, 0.5902, 0.7024, 0.5908, 0.711, 0.5924, 0.712, 0.5938, 0.7166, 0.6013, 0.7117, 0.5692, 0.7109, 0.5703, 0.6843, 0.5734, 0.6896, 0.5788, 0.6901, 0.578, 0.6908, 0.5773, 0.6917, 0.5769, 0.6927, 0.5767, 0.6937, 0.5767, 0.6946, 0.577, 0.6954, 0.5776, 0.6961, 0.5783, 0.6965, 0.5792, 0.6967, 0.5802, 0.6967, 0.5811, 0.6964, 0.5821, 0.6958, 0.5829, 0.6951, 0.5836, 0.6942, 0.584, 0.6933, 0.5842, 0.6923, 0.5842, 0.6913, 0.5839, 0.6905, 0.5833, 0.6899, 0.5826, 0.6891, 0.6055, 0.6989, 0.5868])
me_poly_os_0_003.materials.append(mat_default_014)
me_poly_os_0_003.use_remesh_fix_poles = True
me_poly_os_0_003.use_remesh_preserve_attributes = False
me_poly_os_0_003.use_mirror_vertex_groups = False
me_poly_os_0_003.update()

# ---- objects
ob_ebfs7_offices_d1_obj = bpy.data.objects.new('EBFS7_Offices_D1.obj', None)
ob_default_lod = bpy.data.objects.new('Default LOD', None)
ob_amb_street_light3 = bpy.data.objects.new('amb_street_light3', light_light_name_amb_street_light3_001)
ob_amb_street_light3_001 = bpy.data.objects.new('amb_street_light3.001', light_light_name_amb_street_light3_002)
ob_amb_street_light3_002 = bpy.data.objects.new('amb_street_light3.002', light_light_name_amb_street_light3_003)
ob_amb_street_light3_003 = bpy.data.objects.new('amb_street_light3.003', light_light_name_amb_street_light3_004)
ob_amb_street_light3_004 = bpy.data.objects.new('amb_street_light3.004', light_light_name_amb_street_light3_005)
ob_amb_street_light3_005 = bpy.data.objects.new('amb_street_light3.005', light_light_name_amb_street_light3_006)
ob_amb_street_light3_006 = bpy.data.objects.new('amb_street_light3.006', light_light_name_amb_street_light3_007)
ob_poly_os_0_hard_object_blend_yes = bpy.data.objects.new('POLY_OS=0 HARD=object BLEND=yes', me_poly_os_0_003)

# ---- transforms, parenting, visibility, modifiers, constraints
ob_ebfs7_offices_d1_obj.location = (-0.8795, 6.128, 0.0)
ob_ebfs7_offices_d1_obj.rotation_euler = (1.571, -0.0, -0.07616)
ob_ebfs7_offices_d1_obj.empty_display_size = 0.01
ob_ebfs7_offices_d1_obj.lineart.crease_threshold = 0.0
ob_default_lod.parent = ob_ebfs7_offices_d1_obj
ob_default_lod.location = (0.0, 0.0, 0.0)
ob_default_lod.empty_display_size = 0.01
ob_default_lod.lineart.crease_threshold = 0.0
ob_amb_street_light3.parent = ob_default_lod
ob_amb_street_light3.location = (21.8, 3.844, -0.5755)
ob_amb_street_light3.lineart.crease_threshold = 0.0
ob_amb_street_light3_001.parent = ob_default_lod
ob_amb_street_light3_001.location = (5.69, 3.844, -8.08)
ob_amb_street_light3_001.lineart.crease_threshold = 0.0
ob_amb_street_light3_002.parent = ob_default_lod
ob_amb_street_light3_002.location = (-2.819, 3.844, -4.951)
ob_amb_street_light3_002.lineart.crease_threshold = 0.0
ob_amb_street_light3_003.parent = ob_default_lod
ob_amb_street_light3_003.location = (-15.17, 3.844, 11.34)
ob_amb_street_light3_003.lineart.crease_threshold = 0.0
ob_amb_street_light3_004.parent = ob_default_lod
ob_amb_street_light3_004.location = (-11.59, 3.844, 26.51)
ob_amb_street_light3_004.lineart.crease_threshold = 0.0
ob_amb_street_light3_005.parent = ob_default_lod
ob_amb_street_light3_005.location = (12.2, 3.844, 26.79)
ob_amb_street_light3_005.lineart.crease_threshold = 0.0
ob_amb_street_light3_006.parent = ob_default_lod
ob_amb_street_light3_006.location = (-10.37, 3.844, 27.33)
ob_amb_street_light3_006.lineart.crease_threshold = 0.0
ob_poly_os_0_hard_object_blend_yes.parent = ob_default_lod
ob_poly_os_0_hard_object_blend_yes.location = (0.8795, 10.68, 6.128)
ob_poly_os_0_hard_object_blend_yes.show_transparent = True
ob_poly_os_0_hard_object_blend_yes.lineart.crease_threshold = 0.0
_m = ob_poly_os_0_hard_object_blend_yes.modifiers.new('Auto Smooth', 'NODES')
_m.node_group = ng_auto_smooth
_gi = [s.identifier for s in ng_auto_smooth.interface.items_tree if s.item_type == 'SOCKET' and s.in_out == 'INPUT']
_m[_gi[1]] = 0.7854  # Angle

# ---- collection membership
col_collection.objects.link(ob_ebfs7_offices_d1_obj)
col_collection.objects.link(ob_default_lod)
col_collection.objects.link(ob_amb_street_light3)
col_collection.objects.link(ob_amb_street_light3_001)
col_collection.objects.link(ob_amb_street_light3_002)
col_collection.objects.link(ob_amb_street_light3_003)
col_collection.objects.link(ob_amb_street_light3_004)
col_collection.objects.link(ob_amb_street_light3_005)
col_collection.objects.link(ob_amb_street_light3_006)
col_collection.objects.link(ob_poly_os_0_hard_object_blend_yes)

# ---- scene / render settings (as saved in the file)
scene.frame_start = 1; scene.frame_end = 250; scene.frame_set(55)
scene.render.engine = 'BLENDER_EEVEE_NEXT'
scene.cycles.use_denoising = False
scene.cycles.samples = 128
scene.cycles.sampling_pattern = 'TABULATED_SOBOL'
scene.cycles.use_adaptive_sampling = False
scene.cycles.use_light_tree = False
scene.view_settings.view_transform = 'Filmic'
bpy.context.view_layer.update()

# ---- added for rendering (the .blend has no active camera): camera
cam_auto = bpy.data.cameras.new('AutoCamera')
cam_auto.lens = 50.0
cam_auto.sensor_width = 36.0
cam_auto.clip_end = 1213.64
ob_auto_camera = bpy.data.objects.new('AutoCamera', cam_auto)
scene.collection.objects.link(ob_auto_camera)
ob_auto_camera.location = (68.507, -83.1771, 62.9092)
ob_auto_camera.rotation_euler = (1.09748, -7.21219e-08, 0.694738)
scene.camera = ob_auto_camera
bpy.context.view_layer.update()
